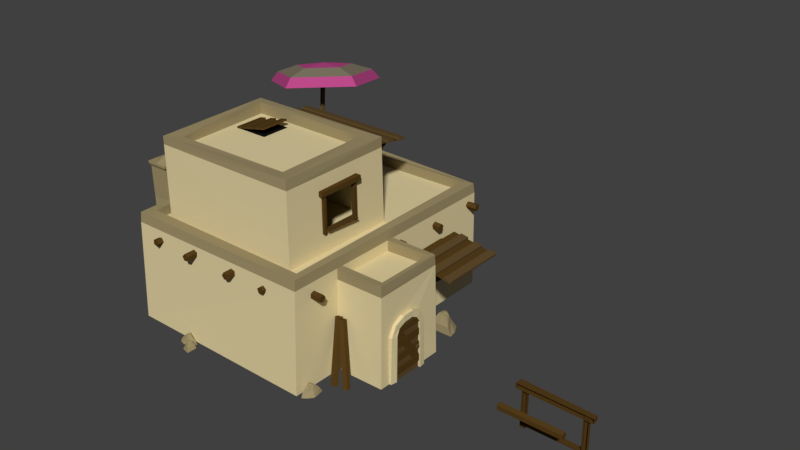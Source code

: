 # Source: PersianMasterB.blend  (saved by Blender 2.79.0; exported with 4.5.12 LTS)
import bpy
from mathutils import Matrix  # noqa: F401  (used for matrix-valued properties, if any)

bpy.ops.wm.read_factory_settings(use_empty=True)
scene = bpy.context.scene
scene.name = 'Scene'

# ---- collections
col_collection_1 = bpy.data.collections.new('Collection 1'); scene.collection.children.link(col_collection_1)

# ---- materials (node trees are filled in below, after node groups)
mat_wood = bpy.data.materials.new('Wood')
mat_wood.alpha_threshold = 0.0
mat_wood.use_transparent_shadow = False
mat_wood.diffuse_color = (0.09075, 0.04836, 0.01122, 1.0)
mat_wood.roughness = 0.5
mat_wood.specular_intensity = 0.02991
mat_woodlight = bpy.data.materials.new('WoodLight')
mat_woodlight.alpha_threshold = 0.0
mat_woodlight.use_transparent_shadow = False
mat_woodlight.diffuse_color = (0.1193, 0.07282, 0.02729, 1.0)
mat_woodlight.roughness = 0.5
mat_woodlight.specular_intensity = 0.0
mat_umbrellared = bpy.data.materials.new('UmbrellaRed')
mat_umbrellared.alpha_threshold = 0.0
mat_umbrellared.use_transparent_shadow = False
mat_umbrellared.diffuse_color = (0.5071, 0.06895, 0.2535, 1.0)
mat_umbrellared.roughness = 0.5
mat_umbrellared.specular_intensity = 0.1265
mat_umbrellablue = bpy.data.materials.new('UmbrellaBlue')
mat_umbrellablue.alpha_threshold = 0.0
mat_umbrellablue.use_transparent_shadow = False
mat_umbrellablue.diffuse_color = (0.233, 0.1991, 0.1412, 1.0)
mat_umbrellablue.roughness = 0.5
mat_umbrellablue.specular_intensity = 0.0241
mat_black = bpy.data.materials.new('Black')
mat_black.alpha_threshold = 0.0
mat_black.use_transparent_shadow = False
mat_black.diffuse_color = (0.007193, 0.007193, 0.007193, 1.0)
mat_black.roughness = 0.5
mat_black.specular_intensity = 0.0
mat_sandstone = bpy.data.materials.new('SandStone')
mat_sandstone.alpha_threshold = 0.0
mat_sandstone.use_transparent_shadow = False
mat_sandstone.diffuse_color = (0.7613, 0.6452, 0.362, 1.0)
mat_sandstone.roughness = 0.5
mat_sandstone.specular_intensity = 0.05556
mat_floor = bpy.data.materials.new('Floor')
mat_floor.alpha_threshold = 0.0
mat_floor.use_transparent_shadow = False
mat_floor.diffuse_color = (0.1523, 0.04029, 0.01595, 1.0)
mat_floor.roughness = 0.5
mat_floor.specular_intensity = 0.03012
mat_sandstonedark = bpy.data.materials.new('SandStoneDark')
mat_sandstonedark.alpha_threshold = 0.0
mat_sandstonedark.use_transparent_shadow = False
mat_sandstonedark.diffuse_color = (0.3424, 0.2773, 0.1439, 1.0)
mat_sandstonedark.roughness = 0.5
mat_sandstonedark.specular_intensity = 0.05556

# ---- material node trees

# ---- world
world_world = bpy.data.worlds.new('World'); scene.world = world_world
world_world.color = (0.05088, 0.05088, 0.05088)
world_world.use_sun_shadow = False
world_world.sun_shadow_jitter_overblur = 0.0
world_world.cycles.sampling_method = 'MANUAL'

# ---- meshes
me_circle_004 = bpy.data.meshes.new('Circle.004')
me_circle_004.from_pydata([(-23.89, -6.251, -1.811e-05), (-24.85, -6.942, -1.811e-05), (-24.48, -8.06, -1.811e-05), (-23.31, -8.06, -1.811e-05), (-22.94, -6.942, -1.811e-05), (-23.89, -6.251, -38.89), (-24.85, -6.942, -38.89), (-24.48, -8.06, -38.89), (-23.31, -8.06, -38.89), (-22.94, -6.942, -38.89), (-50.05, -14.19, 0.0), (-51.0, -14.88, 1.701e-07), (-50.64, -16.0, 1.051e-07), (-49.46, -16.0, -1.051e-07), (-49.1, -14.88, -1.701e-07), (-50.05, -14.19, -38.89), (-51.0, -14.88, -38.89), (-50.64, -16.0, -38.89), (-49.46, -16.0, -38.89), (-49.1, -14.88, -38.89), (-55.36, -6.993, -21.66), (-50.59, -22.69, 16.31), (-24.28, 2.436, -21.66), (-19.52, -13.26, 16.31), (-54.56, -9.61, -15.33), (-53.77, -12.23, -9.002), (-52.97, -14.84, -2.673), (-52.18, -17.46, 3.655), (-51.39, -20.08, 9.984), (-20.31, -10.65, 9.984), (-21.11, -8.03, 3.655), (-21.9, -5.414, -2.673), (-22.7, -2.797, -9.002), (-23.49, -0.1803, -15.33), (-51.6, -19.39, 11.68), (-50.8, -22.0, 18.01), (-19.73, -12.57, 18.01), (-54.77, -8.919, -13.63), (-53.98, -11.54, -7.306), (-53.18, -14.15, -0.9775), (-52.39, -16.77, 5.351), (-20.52, -9.956, 11.68), (-21.32, -7.339, 5.351), (-22.11, -4.723, -0.9775), (-22.9, -2.106, -7.306), (-23.7, 0.5107, -13.63)], [], [(2, 1, 6, 7), (0, 4, 9, 5), (3, 2, 7, 8), (1, 0, 5, 6), (4, 3, 8, 9), (1, 2, 3, 4, 0), (6, 5, 9, 8, 7), (12, 11, 16, 17), (10, 14, 19, 15), (13, 12, 17, 18), (11, 10, 15, 16), (14, 13, 18, 19), (11, 12, 13, 14, 10), (16, 15, 19, 18, 17), (33, 24, 37, 45), (20, 24, 33, 22), (26, 27, 40, 39), (25, 26, 31, 32), (27, 30, 42, 40), (27, 28, 29, 30), (34, 35, 36, 41), (37, 38, 44, 45), (39, 40, 42, 43), (30, 31, 43, 42), (29, 28, 34, 41), (28, 21, 35, 34), (25, 32, 44, 38), (24, 25, 38, 37), (21, 23, 36, 35), (23, 29, 41, 36), (31, 26, 39, 43), (32, 33, 45, 44)])
me_circle_004.polygons.foreach_set('material_index', [0, 0, 0, 0, 0, 0, 0, 0, 0, 0, 0, 0, 0, 0, 1, 0, 1, 0, 1, 0, 1, 1, 1, 1, 1, 1, 1, 1, 1, 1, 1, 1])
me_circle_004.materials.append(mat_wood)
me_circle_004.materials.append(mat_woodlight)
me_circle_004.use_remesh_preserve_volume = False
me_circle_004.use_remesh_preserve_attributes = False
me_circle_004.use_mirror_vertex_groups = False
me_circle_004.update()
me_circle_003 = bpy.data.meshes.new('Circle.003')
me_circle_003.from_pydata([(0.0, 1.0, 0.0), (-0.9511, 0.309, 0.0), (-0.5878, -0.809, 0.0), (0.5878, -0.809, 0.0), (0.9511, 0.309, 0.0), (0.0, 1.0, -38.89), (-0.9511, 0.309, -38.89), (-0.5878, -0.809, -38.89), (0.5878, -0.809, -38.89), (0.9511, 0.309, -38.89)], [], [(2, 1, 6, 7), (0, 4, 9, 5), (3, 2, 7, 8), (1, 0, 5, 6), (4, 3, 8, 9), (1, 2, 3, 4, 0), (6, 5, 9, 8, 7)])
me_circle_003.materials.append(mat_wood)
me_circle_003.use_remesh_preserve_volume = False
me_circle_003.use_remesh_preserve_attributes = False
me_circle_003.use_mirror_vertex_groups = False
me_circle_003.update()
me_circle_002 = bpy.data.meshes.new('Circle.002')
me_circle_002.from_pydata([(0.0, 1.0, 0.0), (-0.9511, 0.309, 0.0), (-0.5878, -0.809, 0.0), (0.5878, -0.809, 0.0), (0.9511, 0.309, 0.0), (0.0, 1.0, -38.89), (-0.9511, 0.309, -38.89), (-0.5878, -0.809, -38.89), (0.5878, -0.809, -38.89), (0.9511, 0.309, -38.89)], [], [(2, 1, 6, 7), (0, 4, 9, 5), (3, 2, 7, 8), (1, 0, 5, 6), (4, 3, 8, 9), (1, 2, 3, 4, 0), (6, 5, 9, 8, 7)])
me_circle_002.materials.append(mat_wood)
me_circle_002.use_remesh_preserve_volume = False
me_circle_002.use_remesh_preserve_attributes = False
me_circle_002.use_mirror_vertex_groups = False
me_circle_002.update()
me_circle_001 = bpy.data.meshes.new('Circle.001')
me_circle_001.from_pydata([(0.0, 1.0, 0.0), (-0.9511, 0.309, 0.0), (-0.5878, -0.809, 0.0), (0.5878, -0.809, 0.0), (0.9511, 0.309, 0.0), (0.0, 1.0, -38.89), (-0.9511, 0.309, -38.89), (-0.5878, -0.809, -38.89), (0.5878, -0.809, -38.89), (0.9511, 0.309, -38.89)], [], [(2, 1, 6, 7), (0, 4, 9, 5), (3, 2, 7, 8), (1, 0, 5, 6), (4, 3, 8, 9), (1, 2, 3, 4, 0), (6, 5, 9, 8, 7)])
me_circle_001.materials.append(mat_wood)
me_circle_001.use_remesh_preserve_volume = False
me_circle_001.use_remesh_preserve_attributes = False
me_circle_001.use_mirror_vertex_groups = False
me_circle_001.update()
me_circle_000 = bpy.data.meshes.new('Circle.000')
me_circle_000.from_pydata([(0.0, 1.0, 0.0), (-0.9511, 0.309, 0.0), (-0.5878, -0.809, 0.0), (0.5878, -0.809, 0.0), (0.9511, 0.309, 0.0), (0.0, 1.0, -38.89), (-0.9511, 0.309, -38.89), (-0.5878, -0.809, -38.89), (0.5878, -0.809, -38.89), (0.9511, 0.309, -38.89)], [], [(2, 1, 6, 7), (0, 4, 9, 5), (3, 2, 7, 8), (1, 0, 5, 6), (4, 3, 8, 9), (1, 2, 3, 4, 0), (6, 5, 9, 8, 7)])
me_circle_000.materials.append(mat_wood)
me_circle_000.use_remesh_preserve_volume = False
me_circle_000.use_remesh_preserve_attributes = False
me_circle_000.use_mirror_vertex_groups = False
me_circle_000.update()
me_circle_024 = bpy.data.meshes.new('Circle.024')
me_circle_024.from_pydata([(0.0, 1.0, 0.0), (-0.9511, 0.309, 0.0), (-0.5878, -0.809, 0.0), (0.5878, -0.809, 0.0), (0.9511, 0.309, 0.0), (0.0, 1.0, -38.89), (-0.9511, 0.309, -38.89), (-0.5878, -0.809, -38.89), (0.5878, -0.809, -38.89), (0.9511, 0.309, -38.89), (-50.05, -14.19, 0.0), (-51.0, -14.88, 1.701e-07), (-50.64, -16.0, 1.051e-07), (-49.46, -16.0, -1.051e-07), (-49.1, -14.88, -1.701e-07), (-50.05, -14.19, -38.89), (-51.0, -14.88, -38.89), (-50.64, -16.0, -38.89), (-49.46, -16.0, -38.89), (-49.1, -14.88, -38.89), (-55.36, -6.993, -21.66), (-50.59, -22.69, 16.31), (-0.3891, 9.687, -21.66), (4.375, -6.012, 16.31), (-54.56, -9.61, -15.33), (-53.77, -12.23, -9.002), (-52.97, -14.84, -2.673), (-52.18, -17.46, 3.655), (-51.39, -20.08, 9.984), (3.581, -3.396, 9.984), (2.787, -0.7791, 3.655), (1.993, 1.837, -2.673), (1.199, 4.454, -9.002), (0.4049, 7.071, -15.33), (-51.6, -19.39, 11.68), (-50.8, -22.0, 18.01), (4.166, -5.321, 18.01), (-54.77, -8.919, -13.63), (-53.98, -11.54, -7.306), (-53.18, -14.15, -0.9775), (-52.39, -16.77, 5.351), (3.371, -2.705, 11.68), (2.577, -0.08811, 5.351), (1.783, 2.528, -0.9775), (0.9893, 5.145, -7.306), (0.1953, 7.762, -13.63)], [], [(2, 1, 6, 7), (0, 4, 9, 5), (3, 2, 7, 8), (1, 0, 5, 6), (4, 3, 8, 9), (1, 2, 3, 4, 0), (6, 5, 9, 8, 7), (12, 11, 16, 17), (10, 14, 19, 15), (13, 12, 17, 18), (11, 10, 15, 16), (14, 13, 18, 19), (11, 12, 13, 14, 10), (16, 15, 19, 18, 17), (33, 24, 37, 45), (20, 24, 33, 22), (26, 27, 40, 39), (25, 26, 31, 32), (27, 30, 42, 40), (27, 28, 29, 30), (34, 35, 36, 41), (37, 38, 44, 45), (39, 40, 42, 43), (30, 31, 43, 42), (29, 28, 34, 41), (28, 21, 35, 34), (25, 32, 44, 38), (24, 25, 38, 37), (21, 23, 36, 35), (23, 29, 41, 36), (31, 26, 39, 43), (32, 33, 45, 44)])
me_circle_024.polygons.foreach_set('material_index', [0, 0, 0, 0, 0, 0, 0, 0, 0, 0, 0, 0, 0, 0, 1, 0, 1, 0, 1, 0, 1, 1, 1, 1, 1, 1, 1, 1, 1, 1, 1, 1])
me_circle_024.materials.append(mat_wood)
me_circle_024.materials.append(mat_woodlight)
me_circle_024.use_remesh_preserve_volume = False
me_circle_024.use_remesh_preserve_attributes = False
me_circle_024.use_mirror_vertex_groups = False
me_circle_024.update()
me_sphere_001 = bpy.data.meshes.new('Sphere.001')
me_sphere_001.from_pydata([(0.3258, -0.07972, 0.9053), (0.2956, 0.21, 0.7724), (0.2702, 0.3297, 0.4504), (0.3525, -0.4619, 0.8134), (0.6994, -0.3111, 0.6037), (0.9428, -0.1907, 0.25), (1.017, -0.133, -0.1528), (0.5863, -0.744, 0.4536), (0.7469, -0.9406, -0.009995), (0.7913, -0.9989, -0.4531), (0.1428, -0.7802, 0.6624), (-0.02131, -1.003, 0.3517), (-0.09582, -1.071, -0.03538), (-0.01824, -0.3697, 0.9416), (-0.3002, -0.2922, 0.8353), (-0.4179, -0.2502, 0.523), (0.2373, -0.3028, -2.988), (0.3288, -0.4745, 0.7729), (0.2356, -0.2587, -2.971), (0.327, -0.4304, 0.79), (0.2812, -0.3008, -2.994), (0.3726, -0.4725, 0.7672), (0.2794, -0.2567, -2.977), (0.3709, -0.4284, 0.7843)], [], [(2, 1, 5, 6), (0, 3, 4), (1, 0, 4, 5), (6, 5, 8, 9), (4, 3, 7), (5, 4, 7, 8), (9, 8, 11, 12), (7, 3, 10), (8, 7, 10, 11), (10, 3, 13), (11, 10, 13, 14), (12, 11, 14, 15), (14, 13, 0, 1), (15, 14, 1, 2), (13, 3, 0), (16, 17, 19, 18), (18, 19, 23, 22), (22, 23, 21, 20), (20, 21, 17, 16)])
me_sphere_001.polygons.foreach_set('material_index', [0, 0, 1, 0, 0, 1, 0, 0, 1, 0, 1, 0, 1, 0, 0, 2, 2, 2, 2])
me_sphere_001.materials.append(mat_umbrellared)
me_sphere_001.materials.append(mat_umbrellablue)
me_sphere_001.materials.append(mat_woodlight)
me_sphere_001.use_remesh_preserve_volume = False
me_sphere_001.use_remesh_preserve_attributes = False
me_sphere_001.use_mirror_vertex_groups = False
me_sphere_001.update()
me_plane_020 = bpy.data.meshes.new('Plane.020')
me_plane_020.from_pydata([(-1.0, -1.0, 0.0), (1.0, -1.0, 0.0), (-1.0, 1.0, 0.0), (1.0, 1.0, 0.0), (-0.6, -1.0, 0.0), (-0.2, -1.0, 0.0), (0.2, -1.0, 0.0), (0.6, -1.0, 0.0), (0.6, 1.0, 0.0), (0.2, 1.0, 0.0), (-0.2, 1.0, 0.0), (-0.6, 1.0, 0.0), (-1.0, 1.0, 0.1024), (-1.0, -1.0, 0.1024), (0.6, -1.0, 0.1024), (1.0, -1.0, 0.1024), (1.0, 1.0, 0.1024), (-0.6, 1.0, 0.1024), (-0.6, -1.0, 0.1024), (-0.2, -1.0, 0.1024), (0.2, -1.0, 0.1024), (0.6, 1.0, 0.1024), (0.2, 1.0, 0.1024), (-0.2, 1.0, 0.1024), (-0.9541, -0.969, 0.005296), (0.9023, -0.969, -0.3846), (-0.9541, 1.049, 0.005296), (0.9023, 1.049, -0.3846)], [], [(11, 2, 12, 17), (10, 5, 19, 23), (4, 5, 10, 11), (5, 6, 20, 19), (6, 7, 8, 9), (14, 15, 16, 21), (13, 18, 17, 12), (19, 20, 22, 23), (9, 10, 23, 22), (2, 0, 13, 12), (6, 9, 22, 20), (0, 4, 18, 13), (7, 1, 15, 14), (3, 8, 21, 16), (8, 7, 14, 21), (4, 11, 17, 18), (1, 3, 16, 15), (24, 25, 27, 26)])
me_plane_020.polygons.foreach_set('material_index', [0, 0, 1, 0, 1, 0, 0, 0, 0, 0, 0, 0, 0, 0, 0, 0, 0, 2])
me_plane_020.materials.append(mat_wood)
me_plane_020.materials.append(mat_woodlight)
me_plane_020.materials.append(mat_black)
me_plane_020.use_remesh_preserve_volume = False
me_plane_020.use_remesh_preserve_attributes = False
me_plane_020.use_mirror_vertex_groups = False
me_plane_020.update()
me_cube_003 = bpy.data.meshes.new('Cube.003')
me_cube_003.from_pydata([(0.0, -0.1238, 0.0), (0.0, -0.1759, 0.0), (0.0, -0.09515, 1.066), (0.0, -0.05333, 1.265), (0.0, -0.04154, 1.138), (0.0, -0.1307, 1.161), (0.0, -0.1759, 0.95), (0.0, -0.1238, 0.95), (0.0, 0.1759, 0.0), (0.0, 0.1238, 0.0), (0.0, 0.09515, 1.066), (0.0, 0.05333, 1.265), (0.0, 0.04154, 1.138), (0.0, 0.1307, 1.161), (0.0, 0.1759, 0.95), (0.0, 0.1238, 0.95), (0.03282, -0.1238, 0.0), (0.02135, -0.1759, 0.0), (0.03282, -0.09515, 1.066), (0.03877, -0.05333, 1.265), (0.03877, -0.04154, 1.138), (0.03282, -0.1307, 1.161), (0.03282, -0.1759, 0.95), (0.03965, -0.1238, 0.95), (0.03282, 0.1759, 0.0), (0.0424, 0.1238, 0.0), (0.03325, 0.09515, 1.066), (0.03282, 0.05333, 1.265), (0.03282, 0.04154, 1.138), (0.03325, 0.1307, 1.161), (0.02642, 0.1759, 0.95), (0.03282, 0.1238, 0.95)], [], [(5, 3, 4, 2), (13, 10, 12, 11), (6, 7, 0, 1), (6, 5, 2, 7), (14, 8, 9, 15), (14, 15, 10, 13), (3, 11, 12, 4), (21, 18, 20, 19), (29, 27, 28, 26), (22, 17, 16, 23), (22, 23, 18, 21), (30, 31, 25, 24), (30, 29, 26, 31), (19, 20, 28, 27), (12, 10, 26, 28), (6, 1, 17, 22), (13, 11, 27, 29), (2, 4, 20, 18), (7, 2, 18, 23), (9, 8, 24, 25), (8, 14, 30, 24), (10, 15, 31, 26), (3, 5, 21, 19), (14, 13, 29, 30), (5, 6, 22, 21), (1, 0, 16, 17), (4, 12, 28, 20), (15, 9, 25, 31), (11, 3, 19, 27), (0, 7, 23, 16)])
me_cube_003.materials.append(mat_sandstone)
me_cube_003.materials.append(mat_floor)
me_cube_003.materials.append(mat_sandstonedark)
me_cube_003.use_remesh_preserve_volume = False
me_cube_003.use_remesh_preserve_attributes = False
me_cube_003.use_mirror_vertex_groups = False
me_cube_003.update()
me_plane_018 = bpy.data.meshes.new('Plane.018')
me_plane_018.from_pydata([(-1.9, -1.192e-07, -1.192e-07), (-1.788e-07, -1.192e-07, -1.192e-07), (-1.9, 2.0, -1.192e-07), (-1.788e-07, 2.0, -1.192e-07), (-2.132, 0.2468, -1.788e-07), (-2.132, 1.753, -1.788e-07), (-2.292, 0.6325, -2.384e-07), (-2.292, 1.368, -2.384e-07), (-0.9299, 1.86, -7.153e-06), (-1.01, 1.77, -7.212e-06), (-0.9796, 1.626, -7.212e-06), (-0.8803, 1.626, -7.153e-06), (-0.8496, 1.77, -7.153e-06), (-1.629, -1.192e-07, -1.192e-07), (-1.357, -1.192e-07, -1.192e-07), (-1.086, -1.192e-07, -1.192e-07), (-0.8143, -1.192e-07, -1.192e-07), (-0.5429, -1.192e-07, -1.192e-07), (-0.2714, -1.192e-07, -1.192e-07), (-0.2714, 2.0, -1.192e-07), (-0.5429, 2.0, -1.192e-07), (-0.8143, 2.0, -1.192e-07), (-1.086, 2.0, -1.192e-07), (-1.357, 2.0, -1.192e-07), (-1.629, 2.0, -1.192e-07), (-0.5429, -1.192e-07, 0.04762), (-0.2714, -1.192e-07, 0.04762), (-0.2714, 2.0, 0.04762), (-0.5429, 2.0, 0.04762), (-1.086, -1.192e-07, 0.04251), (-0.8143, -1.192e-07, 0.04251), (-0.8143, 2.0, 0.04251), (-1.086, 2.0, 0.04251), (-1.629, -1.192e-07, 0.0382), (-1.357, -1.192e-07, 0.0382), (-1.357, 2.0, 0.0382), (-1.629, 2.0, 0.0382), (-1.9, 2.0, 0.0382), (-1.9, -1.192e-07, 0.0382), (-2.132, 1.753, 0.0382), (-2.132, 0.2468, 0.0382), (-1.914, 0.02456, -7.51e-06), (-0.3326, 1.631, -7.093e-06), (-2.076, 0.4, -7.57e-06), (-0.4946, 2.006, -7.153e-06), (-2.076, 0.4, 0.02846), (-1.914, 0.02456, 0.02846), (-0.3326, 1.631, 0.02846), (-0.4946, 2.006, 0.02846), (-0.9299, 1.86, 0.09994), (-1.01, 1.77, 0.09994), (-0.9796, 1.626, 0.09994), (-0.8803, 1.626, 0.09994), (-0.8496, 1.77, 0.09994)], [], [(18, 1, 3, 19), (2, 5, 39, 37), (4, 5, 7, 6), (0, 13, 24, 2), (14, 23, 35, 34), (14, 15, 22, 23), (16, 21, 31, 30), (16, 17, 20, 21), (18, 19, 27, 26), (25, 26, 27, 28), (19, 20, 28, 27), (17, 18, 26, 25), (20, 17, 25, 28), (29, 30, 31, 32), (21, 22, 32, 31), (15, 16, 30, 29), (22, 15, 29, 32), (33, 34, 35, 36), (23, 24, 36, 35), (13, 14, 34, 33), (24, 13, 33, 36), (38, 37, 39, 40), (5, 4, 40, 39), (0, 2, 37, 38), (4, 0, 38, 40), (46, 47, 48, 45), (42, 44, 48, 47), (43, 41, 46, 45), (44, 43, 45, 48), (41, 42, 47, 46), (10, 11, 52, 51), (8, 9, 50, 49), (11, 12, 53, 52), (9, 10, 51, 50), (12, 8, 49, 53), (50, 51, 52, 53, 49)])
me_plane_018.polygons.foreach_set('material_index', [1, 0, 1, 1, 0, 1, 0, 1, 0, 0, 0, 0, 0, 0, 0, 0, 0, 0, 0, 0, 0, 0, 0, 0, 0, 0, 0, 0, 0, 0, 1, 1, 1, 1, 1, 1])
me_plane_018.materials.append(mat_wood)
me_plane_018.materials.append(mat_woodlight)
me_plane_018.use_remesh_preserve_volume = False
me_plane_018.use_remesh_preserve_attributes = False
me_plane_018.use_mirror_vertex_groups = False
me_plane_018.update()
me_cube_002 = bpy.data.meshes.new('Cube.002')
me_cube_002.from_pydata([(-1.013, -1.0, -1.0), (-1.0, -1.0, 1.0), (-1.0, 1.0, -1.0), (-1.0, 1.0, 1.0), (1.03, -1.009, -1.0), (1.0, -1.0, 1.0), (1.017, 1.006, -1.0), (1.0, 1.0, 1.0), (-0.8, -0.8, 1.0), (-0.824, 0.801, 1.0), (0.8129, 0.8378, 1.0), (0.8, -0.8, 1.0), (-0.9864, -0.9885, 1.267), (-1.0, 1.0, 1.213), (0.9913, 0.986, 1.267), (1.0, -1.0, 1.267), (-0.8, -0.8, 1.234), (-0.824, 0.801, 1.213), (0.8129, 0.8533, 1.299), (0.8, -0.8, 1.267), (-0.286, -1.002, -0.3825), (-0.2821, -1.002, 0.5603), (0.3218, -1.002, 0.5603), (0.3308, -1.004, -0.3825), (1.006, 0.5153, 0.5662), (1.014, 0.518, -0.9686), (1.02, 0.08844, -0.9686), (1.006, 0.09289, 0.5662), (0.4155, -0.9772, 0.6543), (-0.3737, -0.9772, 0.6344), (0.4168, -0.9772, 0.5237), (-0.3724, -0.9772, 0.5038), (0.4167, -1.078, 0.5237), (0.4154, -1.078, 0.6543), (-0.3735, -1.053, 0.6344), (-0.3722, -1.053, 0.5038), (-0.3208, -0.9925, 0.5444), (-0.3182, -0.9925, -0.4755), (-0.2684, -0.9925, 0.5404), (-0.2657, -0.9925, -0.4795), (-0.2684, -1.037, 0.5404), (-0.3208, -1.037, 0.5444), (-0.3182, -1.037, -0.4755), (-0.2657, -1.037, -0.4795), (0.3076, -1.003, 0.5343), (0.3165, -1.003, -0.4856), (0.36, -1.003, 0.5323), (0.3689, -1.003, -0.4876), (0.36, -1.048, 0.5323), (0.3076, -1.048, 0.5343), (0.3165, -1.048, -0.4856), (0.3689, -1.048, -0.4876), (0.326, -0.9933, -0.3701), (-0.2766, -0.9933, -0.3681), (0.3267, -0.9933, -0.3977), (-0.2758, -0.9933, -0.3957), (0.3266, -1.094, -0.3977), (0.3259, -1.094, -0.3701), (-0.2764, -1.069, -0.3681), (-0.2757, -1.07, -0.3957), (-0.9122, -0.9774, 0.9275), (-0.9122, -0.9774, -0.9591), (-0.9122, 0.9475, 0.9275), (-0.9122, 0.9475, -0.9591), (0.9741, 0.9475, 0.9275), (0.9741, 0.9475, -0.9591)], [], [(0, 1, 3, 2), (2, 3, 7, 6), (5, 4, 26, 27), (1, 0, 20, 21), (2, 6, 4, 0), (5, 7, 14, 15), (10, 9, 8, 11), (8, 9, 17, 16), (10, 11, 19, 18), (7, 3, 13, 14), (14, 13, 17, 18), (15, 14, 18, 19), (13, 12, 16, 17), (12, 15, 19, 16), (11, 8, 16, 19), (9, 10, 18, 17), (3, 1, 12, 13), (1, 5, 15, 12), (0, 4, 23, 20), (5, 1, 21, 22), (4, 5, 22, 23), (4, 6, 25, 26), (7, 5, 27, 24), (6, 7, 24, 25), (33, 34, 35, 32), (29, 31, 35, 34), (30, 28, 33, 32), (31, 30, 32, 35), (28, 29, 34, 33), (41, 42, 43, 40), (37, 39, 43, 42), (38, 36, 41, 40), (39, 38, 40, 43), (36, 37, 42, 41), (49, 50, 51, 48), (45, 47, 51, 50), (46, 44, 49, 48), (47, 46, 48, 51), (44, 45, 50, 49), (57, 58, 59, 56), (53, 55, 59, 58), (54, 52, 57, 56), (55, 54, 56, 59), (52, 53, 58, 57), (60, 61, 63, 62), (62, 63, 65, 64)])
me_cube_002.polygons.foreach_set('material_index', [0, 0, 0, 0, 0, 1, 0, 1, 1, 1, 1, 1, 1, 1, 1, 1, 1, 1, 0, 0, 0, 0, 0, 0, 2, 2, 2, 2, 2, 2, 2, 2, 2, 2, 2, 2, 2, 2, 2, 2, 2, 2, 2, 2, 0, 0])
me_cube_002.materials.append(mat_sandstone)
me_cube_002.materials.append(mat_sandstonedark)
me_cube_002.materials.append(mat_wood)
me_cube_002.use_remesh_preserve_volume = False
me_cube_002.use_remesh_preserve_attributes = False
me_cube_002.use_mirror_vertex_groups = False
me_cube_002.update()
me_plane_012 = bpy.data.meshes.new('Plane.012')
me_plane_012.from_pydata([(-1.0, -1.0, 0.0), (1.196, -1.0, 0.0), (-1.0, 0.9108, 0.0), (0.6163, 0.5003, 0.0), (-1.0, 0.0, 0.0), (0.0, -1.0, 0.0), (1.018, -0.2142, 0.0), (-0.09816, 0.7144, 0.0), (0.0, 0.0, 0.0), (-0.7476, -0.9499, 0.6736), (0.8774, -0.9499, 0.6736), (-0.7476, 0.6424, 0.6736), (0.3245, 0.2218, 0.6736), (-0.7476, -0.03146, 0.6736), (-0.007737, -0.9499, 0.6736), (0.5512, -0.1899, 0.6736), (-0.08036, 0.4283, 0.6736), (-0.3546, -0.5938, 1.449), (0.3807, -0.5938, 1.317), (-0.3546, 0.2244, 1.317), (0.1865, -0.09156, 1.317), (-0.3546, -0.08047, 1.421), (-0.01979, -0.5938, 1.421), (0.321, -0.1522, 1.317), (-0.05265, 0.1587, 1.317), (-0.01979, -0.08047, 1.468), (13.75, -35.93, -0.1049), (15.59, -37.09, -0.1049), (14.76, -34.32, -0.1049), (15.9, -35.52, -0.1049), (14.28, -35.09, -0.1049), (14.59, -36.46, -0.1049), (15.86, -36.34, -0.1049), (15.41, -34.97, -0.1049), (15.12, -35.62, -0.1049), (13.99, -36.02, 0.5635), (15.35, -36.88, 0.5635), (14.83, -34.68, 0.5635), (15.51, -35.6, 0.5635), (14.47, -35.25, 0.5635), (14.61, -36.41, 0.5635), (15.48, -36.07, 0.5635), (15.28, -35.22, 0.5635), (14.51, -35.93, 1.333), (15.12, -36.32, 1.202), (14.94, -35.24, 1.202), (15.23, -35.79, 1.202), (14.78, -35.5, 1.306), (14.79, -36.11, 1.306), (15.31, -35.92, 1.202), (15.16, -35.46, 1.202), (15.06, -35.67, 1.352), (1.581, -3.006, -0.1049), (2.871, -0.9426, -0.1049), (-0.2144, -1.883, -0.1049), (1.121, -0.606, -0.1049), (0.6412, -2.418, -0.1049), (2.168, -2.066, -0.1049), (2.028, -0.6485, -0.1049), (0.4999, -1.151, -0.1049), (1.229, -1.479, -0.1049), (1.682, -2.739, 0.6415), (2.637, -1.213, 0.6415), (0.186, -1.804, 0.6415), (1.211, -1.044, 0.6415), (0.8191, -2.2, 0.6415), (2.117, -2.044, 0.6415), (1.731, -1.073, 0.6415), (0.7792, -1.303, 0.6415), (1.578, -2.161, 1.501), (2.01, -1.47, 1.355), (0.8096, -1.68, 1.355), (1.424, -1.357, 1.355), (1.096, -1.859, 1.47), (1.775, -1.846, 1.47), (1.56, -1.267, 1.355), (1.049, -1.435, 1.355), (1.293, -1.545, 1.522), (14.37, -19.65, -0.1049), (14.12, -21.51, -0.1049), (15.99, -19.86, -0.1049), (15.46, -21.19, -0.1049), (15.22, -19.76, -0.1049), (14.26, -20.5, -0.1049), (14.81, -21.45, -0.1049), (15.72, -20.6, -0.1049), (15.1, -20.61, -0.1049), (14.38, -19.87, 0.4711), (14.2, -21.25, 0.4711), (15.73, -20.05, 0.4711), (15.26, -20.91, 0.4711), (15.16, -19.97, 0.4711), (14.3, -20.5, 0.4711), (14.88, -21.05, 0.4711), (15.48, -20.59, 0.4711), (14.64, -20.24, 1.134), (14.56, -20.86, 1.021), (15.33, -20.33, 1.021), (15.01, -20.76, 1.021), (15.08, -20.3, 1.111), (14.6, -20.53, 1.111), (14.94, -20.86, 1.021), (15.25, -20.58, 1.021), (15.04, -20.58, 1.15), (14.25, -15.98, -0.1049), (13.97, -18.14, -0.1049), (16.13, -16.23, -0.1049), (15.52, -17.76, -0.1049), (15.24, -16.11, -0.1049), (14.12, -16.96, -0.1049), (14.77, -18.07, -0.1049), (15.82, -17.09, -0.1049), (15.11, -17.09, -0.1049), (14.27, -16.24, 0.5635), (14.06, -17.83, 0.5635), (15.84, -16.44, 0.5635), (15.28, -17.44, 0.5635), (15.17, -16.35, 0.5635), (14.17, -16.96, 0.5635), (14.85, -17.61, 0.5635), (15.54, -17.07, 0.5635), (14.57, -16.67, 1.333), (14.47, -17.39, 1.202), (15.37, -16.77, 1.202), (14.99, -17.27, 1.202), (15.07, -16.73, 1.306), (14.53, -17.0, 1.306), (14.92, -17.39, 1.202), (15.27, -17.06, 1.202), (15.03, -17.06, 1.352), (17.15, -17.21, 4.643e-08), (13.94, -18.34, 4.057e-08), (18.14, -20.0, 4.823e-08), (15.56, -20.24, 4.353e-08), (17.67, -18.67, 4.737e-08), (15.69, -17.72, 4.376e-08), (14.6, -19.4, 4.179e-08), (16.72, -20.18, 4.564e-08), (16.2, -19.19, 4.47e-08), (16.81, -17.41, 1.046), (14.43, -18.25, 1.046), (17.63, -19.74, 1.046), (15.84, -19.68, 1.046), (17.28, -18.75, 1.046), (15.72, -17.79, 1.046), (15.3, -19.2, 1.046), (16.54, -19.77, 1.046), (16.42, -18.14, 2.25), (15.34, -18.52, 2.044), (16.84, -19.33, 2.044), (15.88, -19.15, 2.044), (16.68, -18.89, 2.206), (15.93, -18.31, 2.206), (15.66, -19.13, 2.044), (16.36, -19.39, 2.044), (16.19, -19.06, 2.278), (-23.67, -4.769, -0.00925), (-24.79, -2.146, -0.00925), (-25.95, -5.741, -0.00925), (-26.29, -3.601, -0.00925), (-24.87, -5.278, -0.00925), (-24.18, -3.575, -0.00925), (-25.64, -2.759, -0.00925), (-26.18, -4.564, -0.00925), (-25.37, -4.083, -0.00925), (-23.86, -4.493, 0.8652), (-24.69, -2.552, 0.8652), (-25.76, -5.303, 0.8652), (-25.8, -3.808, 0.8652), (-24.96, -4.96, 0.8652), (-24.24, -3.609, 0.8652), (-25.43, -3.328, 0.8652), (-25.85, -4.397, 0.8652), (-24.49, -4.205, 1.872), (-24.86, -3.327, 1.7), (-25.46, -4.621, 1.7), (-25.36, -3.814, 1.7), (-25.1, -4.466, 1.836), (-24.66, -3.805, 1.836), (-25.36, -3.622, 1.7), (-25.54, -4.227, 1.7), (-25.27, -4.066, 1.896), (12.12, -49.36, -0.1049), (11.84, -51.52, -0.1049), (14.0, -49.61, -0.1049), (13.39, -51.14, -0.1049), (13.1, -49.49, -0.1049), (11.99, -50.34, -0.1049), (12.63, -51.45, -0.1049), (13.69, -50.47, -0.1049), (12.97, -50.47, -0.1049), (12.14, -49.62, 0.5635), (11.93, -51.21, 0.5635), (13.7, -49.82, 0.5635), (13.15, -50.82, 0.5635), (13.04, -49.73, 0.5635), (12.04, -50.34, 0.5635), (12.72, -50.99, 0.5635), (13.41, -50.45, 0.5635), (12.44, -50.05, 1.333), (12.34, -50.77, 1.202), (13.24, -50.15, 1.202), (12.86, -50.65, 1.202), (12.94, -50.11, 1.306), (12.39, -50.38, 1.306), (12.78, -50.77, 1.202), (13.14, -50.44, 1.202), (12.9, -50.44, 1.352), (-18.97, -51.47, -1.5e-08), (-21.32, -53.94, -1.928e-08), (-16.82, -53.52, -1.108e-08), (-19.01, -54.9, -1.508e-08), (-17.84, -52.54, -1.295e-08), (-20.04, -52.6, -1.695e-08), (-20.24, -54.58, -1.733e-08), (-18.01, -54.32, -1.324e-08), (-18.91, -53.67, -1.49e-08), (-19.18, -51.81, 1.046), (-20.92, -53.64, 1.046), (-17.39, -53.51, 1.046), (-19.01, -54.27, 1.046), (-18.15, -52.79, 1.046), (-19.97, -52.64, 1.046), (-19.72, -54.08, 1.046), (-18.35, -54.04, 1.046), (-19.2, -52.63, 2.25), (-19.99, -53.46, 2.044), (-18.28, -53.51, 2.044), (-19.22, -53.78, 2.044), (-18.62, -53.18, 2.206), (-19.56, -53.01, 2.206), (-19.43, -53.87, 2.044), (-18.68, -53.78, 2.044), (-18.98, -53.56, 2.278), (-27.36, -31.52, -0.00925), (-32.13, -31.52, -0.00925), (-27.37, -35.67, -0.00925), (-30.88, -34.78, -0.00925), (-27.36, -33.69, -0.00925), (-29.53, -31.52, -0.00925), (-31.75, -33.23, -0.00925), (-29.32, -35.24, -0.00925), (-29.54, -33.69, -0.00925), (-27.91, -31.63, 1.454), (-31.44, -31.63, 1.454), (-27.91, -35.09, 1.454), (-30.24, -34.17, 1.454), (-27.91, -33.62, 1.454), (-29.52, -31.63, 1.454), (-30.73, -33.28, 1.454), (-29.36, -34.62, 1.454), (-28.76, -32.4, 3.138), (-30.36, -32.4, 2.851), (-28.77, -34.18, 2.851), (-29.94, -33.49, 2.851), (-28.77, -33.52, 3.078), (-29.49, -32.4, 3.078), (-30.23, -33.36, 2.851), (-29.42, -34.04, 2.851), (-29.49, -33.52, 3.179)], [], [(8, 7, 3, 6), (4, 2, 7, 8), (0, 4, 8, 5), (5, 8, 6, 1), (13, 9, 17, 21), (15, 12, 20, 23), (11, 13, 21, 19), (10, 15, 23, 18), (4, 0, 9, 13), (3, 7, 16, 12), (0, 5, 14, 9), (7, 2, 11, 16), (5, 1, 10, 14), (1, 6, 15, 10), (2, 4, 13, 11), (6, 3, 12, 15), (25, 23, 20, 24), (21, 25, 24, 19), (17, 22, 25, 21), (22, 18, 23, 25), (12, 16, 24, 20), (9, 14, 22, 17), (16, 11, 19, 24), (14, 10, 18, 22), (34, 33, 29, 32), (30, 28, 33, 34), (26, 30, 34, 31), (31, 34, 32, 27), (39, 35, 43, 47), (41, 38, 46, 49), (37, 39, 47, 45), (36, 41, 49, 44), (30, 26, 35, 39), (29, 33, 42, 38), (26, 31, 40, 35), (33, 28, 37, 42), (31, 27, 36, 40), (27, 32, 41, 36), (28, 30, 39, 37), (32, 29, 38, 41), (51, 49, 46, 50), (47, 51, 50, 45), (43, 48, 51, 47), (48, 44, 49, 51), (38, 42, 50, 46), (35, 40, 48, 43), (42, 37, 45, 50), (40, 36, 44, 48), (60, 59, 55, 58), (56, 54, 59, 60), (52, 56, 60, 57), (57, 60, 58, 53), (65, 61, 69, 73), (67, 64, 72, 75), (63, 65, 73, 71), (62, 67, 75, 70), (56, 52, 61, 65), (55, 59, 68, 64), (52, 57, 66, 61), (59, 54, 63, 68), (57, 53, 62, 66), (53, 58, 67, 62), (54, 56, 65, 63), (58, 55, 64, 67), (77, 75, 72, 76), (73, 77, 76, 71), (69, 74, 77, 73), (74, 70, 75, 77), (64, 68, 76, 72), (61, 66, 74, 69), (68, 63, 71, 76), (66, 62, 70, 74), (86, 85, 81, 84), (82, 80, 85, 86), (78, 82, 86, 83), (83, 86, 84, 79), (91, 87, 95, 99), (93, 90, 98, 101), (89, 91, 99, 97), (88, 93, 101, 96), (82, 78, 87, 91), (81, 85, 94, 90), (78, 83, 92, 87), (85, 80, 89, 94), (83, 79, 88, 92), (79, 84, 93, 88), (80, 82, 91, 89), (84, 81, 90, 93), (103, 101, 98, 102), (99, 103, 102, 97), (95, 100, 103, 99), (100, 96, 101, 103), (90, 94, 102, 98), (87, 92, 100, 95), (94, 89, 97, 102), (92, 88, 96, 100), (112, 111, 107, 110), (108, 106, 111, 112), (104, 108, 112, 109), (109, 112, 110, 105), (117, 113, 121, 125), (119, 116, 124, 127), (115, 117, 125, 123), (114, 119, 127, 122), (108, 104, 113, 117), (107, 111, 120, 116), (104, 109, 118, 113), (111, 106, 115, 120), (109, 105, 114, 118), (105, 110, 119, 114), (106, 108, 117, 115), (110, 107, 116, 119), (129, 127, 124, 128), (125, 129, 128, 123), (121, 126, 129, 125), (126, 122, 127, 129), (116, 120, 128, 124), (113, 118, 126, 121), (120, 115, 123, 128), (118, 114, 122, 126), (138, 137, 133, 136), (134, 132, 137, 138), (130, 134, 138, 135), (135, 138, 136, 131), (143, 139, 147, 151), (145, 142, 150, 153), (141, 143, 151, 149), (140, 145, 153, 148), (134, 130, 139, 143), (133, 137, 146, 142), (130, 135, 144, 139), (137, 132, 141, 146), (135, 131, 140, 144), (131, 136, 145, 140), (132, 134, 143, 141), (136, 133, 142, 145), (155, 153, 150, 154), (151, 155, 154, 149), (147, 152, 155, 151), (152, 148, 153, 155), (142, 146, 154, 150), (139, 144, 152, 147), (146, 141, 149, 154), (144, 140, 148, 152), (164, 163, 159, 162), (160, 158, 163, 164), (156, 160, 164, 161), (161, 164, 162, 157), (169, 165, 173, 177), (171, 168, 176, 179), (167, 169, 177, 175), (166, 171, 179, 174), (160, 156, 165, 169), (159, 163, 172, 168), (156, 161, 170, 165), (163, 158, 167, 172), (161, 157, 166, 170), (157, 162, 171, 166), (158, 160, 169, 167), (162, 159, 168, 171), (181, 179, 176, 180), (177, 181, 180, 175), (173, 178, 181, 177), (178, 174, 179, 181), (168, 172, 180, 176), (165, 170, 178, 173), (172, 167, 175, 180), (170, 166, 174, 178), (190, 189, 185, 188), (186, 184, 189, 190), (182, 186, 190, 187), (187, 190, 188, 183), (195, 191, 199, 203), (197, 194, 202, 205), (193, 195, 203, 201), (192, 197, 205, 200), (186, 182, 191, 195), (185, 189, 198, 194), (182, 187, 196, 191), (189, 184, 193, 198), (187, 183, 192, 196), (183, 188, 197, 192), (184, 186, 195, 193), (188, 185, 194, 197), (207, 205, 202, 206), (203, 207, 206, 201), (199, 204, 207, 203), (204, 200, 205, 207), (194, 198, 206, 202), (191, 196, 204, 199), (198, 193, 201, 206), (196, 192, 200, 204), (216, 215, 211, 214), (212, 210, 215, 216), (208, 212, 216, 213), (213, 216, 214, 209), (221, 217, 225, 229), (223, 220, 228, 231), (219, 221, 229, 227), (218, 223, 231, 226), (212, 208, 217, 221), (211, 215, 224, 220), (208, 213, 222, 217), (215, 210, 219, 224), (213, 209, 218, 222), (209, 214, 223, 218), (210, 212, 221, 219), (214, 211, 220, 223), (233, 231, 228, 232), (229, 233, 232, 227), (225, 230, 233, 229), (230, 226, 231, 233), (220, 224, 232, 228), (217, 222, 230, 225), (224, 219, 227, 232), (222, 218, 226, 230), (242, 241, 237, 240), (238, 236, 241, 242), (234, 238, 242, 239), (239, 242, 240, 235), (247, 243, 251, 255), (249, 246, 254, 257), (245, 247, 255, 253), (244, 249, 257, 252), (238, 234, 243, 247), (237, 241, 250, 246), (234, 239, 248, 243), (241, 236, 245, 250), (239, 235, 244, 248), (235, 240, 249, 244), (236, 238, 247, 245), (240, 237, 246, 249), (259, 257, 254, 258), (255, 259, 258, 253), (251, 256, 259, 255), (256, 252, 257, 259), (246, 250, 258, 254), (243, 248, 256, 251), (250, 245, 253, 258), (248, 244, 252, 256)])
me_plane_012.materials.append(mat_sandstonedark)
me_plane_012.use_remesh_preserve_volume = False
me_plane_012.use_remesh_preserve_attributes = False
me_plane_012.use_mirror_vertex_groups = False
me_plane_012.update()
me_plane_006 = bpy.data.meshes.new('Plane.006')
me_plane_006.from_pydata([(-1.0, -1.0, -0.06476), (1.0, -1.0, -0.06476), (-1.0, 1.0, -0.06476), (1.0, 1.0, -0.06476), (-0.9997, 0.9999, 0.2455), (-0.9997, -1.0, 0.2454), (0.9997, -0.9999, 0.1689), (0.9997, 1.0, 0.169), (0.8685, 0.3985, -0.01763), (0.8876, 16.01, -0.01763), (0.7357, 0.4802, -0.01763), (0.7548, 16.09, -0.01763), (0.7357, 0.4802, 0.12), (0.8685, 0.3985, 0.12), (0.8876, 16.01, 0.12), (0.7548, 16.09, 0.12), (-0.7234, 0.7952, 0.01463), (-0.7201, 16.41, 0.01463), (-0.8563, 0.8464, 0.01463), (-0.853, 16.46, 0.01463), (-0.8563, 0.8464, 0.1523), (-0.7234, 0.7952, 0.1523), (-0.7201, 16.41, 0.1523), (-0.853, 16.46, 0.1523), (-0.7471, 14.64, -0.01522), (0.7794, 14.38, -0.01522), (-0.7483, 15.07, -0.01522), (0.7782, 14.8, -0.01522), (-0.748, 15.07, 0.295), (-0.7469, 14.64, 0.295), (0.7792, 14.38, 0.2184), (0.778, 14.8, 0.2185)], [], [(5, 6, 7, 4), (1, 3, 7, 6), (2, 0, 5, 4), (3, 2, 4, 7), (0, 1, 6, 5), (13, 14, 15, 12), (9, 11, 15, 14), (10, 8, 13, 12), (11, 10, 12, 15), (8, 9, 14, 13), (21, 22, 23, 20), (17, 19, 23, 22), (18, 16, 21, 20), (19, 18, 20, 23), (16, 17, 22, 21), (29, 30, 31, 28), (25, 27, 31, 30), (26, 24, 29, 28), (27, 26, 28, 31), (24, 25, 30, 29)])
me_plane_006.materials.append(mat_wood)
me_plane_006.use_remesh_preserve_volume = False
me_plane_006.use_remesh_preserve_attributes = False
me_plane_006.use_mirror_vertex_groups = False
me_plane_006.update()
me_circle_023 = bpy.data.meshes.new('Circle.023')
me_circle_023.from_pydata([(0.0, 1.0, 0.0), (-0.9511, 0.309, 0.0), (-0.5878, -0.809, 0.0), (0.5878, -0.809, 0.0), (0.9511, 0.309, 0.0), (0.0, 1.0, -38.89), (-0.9511, 0.309, -38.89), (-0.5878, -0.809, -38.89), (0.5878, -0.809, -38.89), (0.9511, 0.309, -38.89)], [], [(2, 1, 6, 7), (0, 4, 9, 5), (3, 2, 7, 8), (1, 0, 5, 6), (4, 3, 8, 9), (1, 2, 3, 4, 0), (6, 5, 9, 8, 7)])
me_circle_023.materials.append(mat_wood)
me_circle_023.use_remesh_preserve_volume = False
me_circle_023.use_remesh_preserve_attributes = False
me_circle_023.use_mirror_vertex_groups = False
me_circle_023.update()
me_circle_015 = bpy.data.meshes.new('Circle.015')
me_circle_015.from_pydata([(0.0, 1.0, 0.0), (-0.9511, 0.309, 0.0), (-0.5878, -0.809, 0.0), (0.5878, -0.809, 0.0), (0.9511, 0.309, 0.0), (0.0, 1.0, -38.89), (-0.9511, 0.309, -38.89), (-0.5878, -0.809, -38.89), (0.5878, -0.809, -38.89), (0.9511, 0.309, -38.89), (-12.26, 3.669, -48.85), (-12.26, 3.669, -1.511), (-9.715, 9.104, -48.85), (-9.715, 9.104, -1.511), (-10.22, 8.017, -48.85), (-10.73, 6.93, -48.85), (-11.24, 5.843, -48.85), (-11.75, 4.756, -48.85), (-11.75, 4.756, -1.511), (-11.24, 5.843, -1.511), (-10.73, 6.93, -1.511), (-10.22, 8.017, -1.511), (-10.49, 8.142, -1.511), (-9.981, 9.229, -1.511), (-9.981, 9.229, -48.85), (-10.49, 8.142, -48.85), (-10.97, 7.041, -48.85), (-11.48, 5.954, -48.85), (-11.48, 5.954, -1.511), (-10.97, 7.041, -1.511), (-11.98, 4.861, -48.85), (-12.48, 3.774, -48.85), (-12.48, 3.774, -1.511), (-11.98, 4.861, -1.511), (-2.167, -4.338, -30.33), (-1.093, -3.872, -30.07), (-0.6792, -4.147, -27.41), (-1.498, -4.783, -26.03), (-2.417, -4.902, -27.83), (-4.969, 1.532, -23.84), (-3.895, 1.999, -23.58), (-3.482, 1.723, -20.92), (-4.3, 1.087, -19.54), (-5.22, 0.9687, -21.34), (-1.725, -4.636, -17.75), (-0.7866, -4.078, -16.66), (-0.9316, -3.977, -13.76), (-1.96, -4.472, -13.06), (-2.45, -4.879, -15.52), (-4.945, 1.516, -20.09), (-4.007, 2.073, -19.0), (-4.152, 2.175, -16.11), (-5.18, 1.68, -15.4), (-5.67, 1.273, -17.86), (0.8273, -0.8, -48.41), (1.208, -0.6454, -45.67), (0.6377, -1.407, -43.94), (-0.09468, -2.032, -45.62), (0.02249, -1.657, -48.39), (-4.213, 3.947, -45.74), (-3.833, 4.102, -42.99), (-4.403, 3.341, -41.27), (-5.135, 2.716, -42.95), (-5.018, 3.091, -45.71), (-2.362, 2.465, -22.73), (-3.077, 3.398, -22.73), (-4.185, 3.006, -22.73), (-4.155, 1.831, -22.73), (-3.028, 1.497, -22.73), (-2.362, 2.465, -40.19), (-3.077, 3.398, -40.19), (-4.185, 3.006, -40.19), (-4.155, 1.831, -40.19), (-3.028, 1.497, -40.19), (-2.362, 2.465, 0.0), (-3.077, 3.398, 0.0), (-4.185, 3.006, 0.0), (-4.155, 1.831, 0.0), (-3.028, 1.497, 0.0), (-2.362, 2.465, -17.46), (-3.077, 3.398, -17.46), (-4.185, 3.006, -17.46), (-4.155, 1.831, -17.46), (-3.028, 1.497, -17.46), (-0.9887, 1.861, 0.0), (-2.11, 2.215, 0.0), (-2.793, 1.258, 0.0), (-2.094, 0.313, 0.0), (-0.979, 0.6855, 0.0), (-0.9887, 1.861, -41.51), (-2.11, 2.215, -41.51), (-2.793, 1.258, -41.51), (-2.094, 0.313, -41.51), (-0.979, 0.6855, -41.51), (-1.155, 0.3153, 0.0), (-2.327, 0.2315, 0.0), (-2.61, -0.9096, 0.0), (-1.612, -1.531, 0.0), (-0.7127, -0.774, 0.0), (-1.155, 0.3153, -38.89), (-2.327, 0.2315, -38.89), (-2.61, -0.9096, -38.89), (-1.612, -1.531, -38.89), (-0.7127, -0.774, -38.89), (-0.998, -1.048, 0.0), (-1.3, -2.184, 0.0), (-0.3125, -2.823, 0.0), (0.5995, -2.081, 0.0), (0.1759, -0.9843, 0.0), (-0.998, -1.048, -41.51), (-1.3, -2.184, -41.51), (-0.3125, -2.823, -41.51), (0.5995, -2.081, -41.51), (0.1759, -0.9843, -41.51), (-0.2035, -3.619, -3.442), (-0.6897, -4.237, -4.117), (-0.6791, -4.223, -6.184), (-0.1863, -3.597, -6.786), (0.1076, -3.224, -5.092), (-11.39, 5.185, -3.442), (-11.87, 4.568, -4.117), (-11.86, 4.581, -6.184), (-11.37, 5.207, -6.786), (-11.08, 5.58, -5.092), (-0.2811, -3.742, -43.35), (-0.7795, -4.35, -44.03), (-0.7686, -4.336, -46.09), (-0.2634, -3.72, -46.7), (0.03787, -3.352, -45.0), (-11.11, 5.139, -43.35), (-11.61, 4.531, -44.03), (-11.6, 4.545, -46.09), (-11.1, 5.161, -46.7), (-10.8, 5.528, -45.0)], [], [(2, 1, 6, 7), (0, 4, 9, 5), (3, 2, 7, 8), (1, 0, 5, 6), (4, 3, 8, 9), (1, 2, 3, 4, 0), (6, 5, 9, 8, 7), (21, 13, 23, 22), (17, 10, 31, 30), (17, 18, 19, 16), (16, 19, 28, 27), (15, 20, 21, 14), (25, 22, 23, 24), (13, 12, 24, 23), (12, 14, 25, 24), (14, 21, 22, 25), (27, 28, 29, 26), (20, 15, 26, 29), (19, 20, 29, 28), (15, 16, 27, 26), (31, 32, 33, 30), (10, 11, 32, 31), (18, 17, 30, 33), (11, 18, 33, 32), (36, 35, 40, 41), (34, 38, 43, 39), (37, 36, 41, 42), (35, 34, 39, 40), (38, 37, 42, 43), (35, 36, 37, 38, 34), (40, 39, 43, 42, 41), (46, 45, 50, 51), (44, 48, 53, 49), (47, 46, 51, 52), (45, 44, 49, 50), (48, 47, 52, 53), (45, 46, 47, 48, 44), (50, 49, 53, 52, 51), (56, 55, 60, 61), (54, 58, 63, 59), (57, 56, 61, 62), (55, 54, 59, 60), (58, 57, 62, 63), (55, 56, 57, 58, 54), (60, 59, 63, 62, 61), (66, 65, 70, 71), (64, 68, 73, 69), (67, 66, 71, 72), (65, 64, 69, 70), (68, 67, 72, 73), (65, 66, 67, 68, 64), (70, 69, 73, 72, 71), (76, 75, 80, 81), (74, 78, 83, 79), (77, 76, 81, 82), (75, 74, 79, 80), (78, 77, 82, 83), (75, 76, 77, 78, 74), (80, 79, 83, 82, 81), (86, 85, 90, 91), (84, 88, 93, 89), (87, 86, 91, 92), (85, 84, 89, 90), (88, 87, 92, 93), (85, 86, 87, 88, 84), (90, 89, 93, 92, 91), (96, 95, 100, 101), (94, 98, 103, 99), (97, 96, 101, 102), (95, 94, 99, 100), (98, 97, 102, 103), (95, 96, 97, 98, 94), (100, 99, 103, 102, 101), (106, 105, 110, 111), (104, 108, 113, 109), (107, 106, 111, 112), (105, 104, 109, 110), (108, 107, 112, 113), (105, 106, 107, 108, 104), (110, 109, 113, 112, 111), (116, 115, 120, 121), (114, 118, 123, 119), (117, 116, 121, 122), (115, 114, 119, 120), (118, 117, 122, 123), (115, 116, 117, 118, 114), (120, 119, 123, 122, 121), (126, 125, 130, 131), (124, 128, 133, 129), (127, 126, 131, 132), (125, 124, 129, 130), (128, 127, 132, 133), (125, 126, 127, 128, 124), (130, 129, 133, 132, 131)])
me_circle_015.polygons.foreach_set('material_index', [0, 0, 0, 0, 0, 0, 0, 0, 0, 0, 0, 0, 0, 0, 0, 0, 0, 0, 0, 0, 0, 0, 0, 0, 0, 0, 0, 0, 0, 0, 0, 1, 1, 1, 1, 1, 1, 1, 0, 0, 0, 0, 0, 0, 0, 0, 0, 0, 0, 0, 0, 0, 0, 0, 0, 0, 0, 0, 0, 1, 1, 1, 1, 1, 1, 1, 0, 0, 0, 0, 0, 0, 0, 0, 0, 0, 0, 0, 0, 0, 0, 0, 0, 0, 0, 0, 0, 0, 0, 0, 0, 0, 0, 0])
me_circle_015.materials.append(mat_wood)
me_circle_015.materials.append(mat_woodlight)
me_circle_015.use_remesh_preserve_volume = False
me_circle_015.use_remesh_preserve_attributes = False
me_circle_015.use_mirror_vertex_groups = False
me_circle_015.update()
me_cube = bpy.data.meshes.new('Cube')
me_cube.from_pydata([(-0.8075, -0.6053, -1.0), (-0.5824, -0.4557, 1.0), (-0.8075, 0.4717, -1.0), (-0.5824, 0.4717, 1.0), (0.7695, -0.6053, -1.0), (0.6444, -0.4557, 1.0), (0.7695, 0.4717, -1.0), (0.6444, 0.4717, 1.0), (-0.5884, -0.3955, 2.351), (-0.5884, 0.4717, 2.351), (0.5425, 0.4717, 2.351), (0.5425, -0.3955, 2.351), (-0.4939, -0.5047, 3.614), (-0.4939, 0.4717, 3.614), (0.4502, 0.4717, 3.614), (0.4502, -0.5047, 3.614), (-0.2313, -0.498, 4.974), (-0.2277, 0.2925, 4.974), (0.486, 0.2925, 4.974), (0.4824, -0.498, 4.974), (-0.286, -0.1, 5.198), (0.5443, -0.5566, 5.198), (0.5443, 0.3566, 5.198), (-0.286, 0.3566, 5.198), (-0.286, -0.5566, 5.198), (0.5443, -0.5566, 5.1), (0.5443, 0.3566, 5.1), (-0.286, 0.3566, 5.1), (-0.286, -0.5566, 5.1), (0.1292, 0.3566, 5.198), (0.5443, -0.1, 5.198), (0.1292, -0.5566, 5.198), (0.1292, -0.1, 5.418)], [], [(0, 1, 3, 2), (6, 7, 5, 4), (4, 5, 1, 0), (11, 10, 14, 15), (5, 7, 10, 11), (3, 1, 8, 9), (1, 5, 11, 8), (13, 12, 16, 17), (9, 8, 12, 13), (8, 11, 15, 12), (25, 26, 22, 30, 21), (12, 15, 19, 16), (14, 13, 17, 18), (15, 14, 18, 19), (26, 27, 23, 29, 22), (32, 20, 24, 31), (28, 25, 21, 31, 24), (16, 19, 25, 28), (17, 16, 28, 27), (19, 18, 26, 25), (18, 17, 27, 26), (27, 28, 24, 20, 23), (30, 32, 31, 21), (22, 29, 32, 30), (29, 23, 20, 32)])
me_cube.materials.append(mat_sandstonedark)
me_cube.use_remesh_preserve_volume = False
me_cube.use_remesh_preserve_attributes = False
me_cube.use_mirror_vertex_groups = False
me_cube.update()
me_plane = bpy.data.meshes.new('Plane')
me_plane.from_pydata([(-0.9121, -1.0, -0.8718), (0.9879, -1.0, -0.8718), (-0.9121, 1.0, -0.8718), (0.9879, 1.0, -0.8718), (-1.144, -0.7532, -0.8718), (-1.144, 0.7532, -0.8718), (-1.304, -0.3675, -0.8718), (-1.304, 0.3675, -0.8718), (0.05799, 0.86, -0.8718), (-0.02235, 0.7705, -0.8718), (0.00834, 0.6255, -0.8718), (0.1076, 0.6255, -0.8718), (0.1383, 0.7705, -0.8718), (-0.6407, -1.0, -0.8718), (-0.3692, -1.0, -0.8718), (-0.0978, -1.0, -0.8718), (0.1736, -1.0, -0.8718), (0.4451, -1.0, -0.8718), (0.7165, -1.0, -0.8718), (0.7165, 1.0, -0.8718), (0.4451, 1.0, -0.8718), (0.1736, 1.0, -0.8718), (-0.0978, 1.0, -0.8718), (-0.3692, 1.0, -0.8718), (-0.6407, 1.0, -0.8718), (0.4451, -1.0, -0.8242), (0.7165, -1.0, -0.8242), (0.7165, 1.0, -0.8242), (0.4451, 1.0, -0.8242), (-0.0978, -1.0, -0.8293), (0.1736, -1.0, -0.8293), (0.1736, 1.0, -0.8293), (-0.0978, 1.0, -0.8293), (-0.6407, -1.0, -0.8336), (-0.3692, -1.0, -0.8336), (-0.3692, 1.0, -0.8336), (-0.6407, 1.0, -0.8336), (-0.9121, 1.0, -0.8336), (-0.9121, -1.0, -0.8336), (-1.144, 0.7532, -0.8336), (-1.144, -0.7532, -0.8336), (-0.9262, -0.9754, -0.8718), (0.6553, 0.6309, -0.8718), (-1.088, -0.6, -0.8718), (0.4933, 1.006, -0.8718), (-1.088, -0.6, -0.8433), (-0.9262, -0.9754, -0.8433), (0.6553, 0.6309, -0.8433), (0.4933, 1.006, -0.8433), (0.05799, 0.86, -0.7719), (-0.02235, 0.7705, -0.7719), (0.00834, 0.6255, -0.7719), (0.1076, 0.6255, -0.7719), (0.1383, 0.7705, -0.7719)], [], [(18, 1, 3, 19), (2, 5, 39, 37), (4, 5, 7, 6), (0, 13, 24, 2), (14, 23, 35, 34), (14, 15, 22, 23), (16, 21, 31, 30), (16, 17, 20, 21), (18, 19, 27, 26), (25, 26, 27, 28), (19, 20, 28, 27), (17, 18, 26, 25), (20, 17, 25, 28), (29, 30, 31, 32), (21, 22, 32, 31), (15, 16, 30, 29), (22, 15, 29, 32), (33, 34, 35, 36), (23, 24, 36, 35), (13, 14, 34, 33), (24, 13, 33, 36), (38, 37, 39, 40), (5, 4, 40, 39), (0, 2, 37, 38), (4, 0, 38, 40), (46, 47, 48, 45), (42, 44, 48, 47), (43, 41, 46, 45), (44, 43, 45, 48), (41, 42, 47, 46), (10, 11, 52, 51), (8, 9, 50, 49), (11, 12, 53, 52), (9, 10, 51, 50), (12, 8, 49, 53), (50, 51, 52, 53, 49)])
me_plane.polygons.foreach_set('material_index', [1, 0, 1, 1, 0, 1, 0, 1, 0, 0, 0, 0, 0, 0, 0, 0, 0, 0, 0, 0, 0, 0, 0, 0, 0, 0, 0, 0, 0, 0, 1, 1, 1, 1, 1, 1])
me_plane.materials.append(mat_wood)
me_plane.materials.append(mat_woodlight)
me_plane.use_remesh_preserve_volume = False
me_plane.use_remesh_preserve_attributes = False
me_plane.use_mirror_vertex_groups = False
me_plane.update()
me_circle_006 = bpy.data.meshes.new('Circle.006')
me_circle_006.from_pydata([(0.0, 1.0, 0.0), (-0.9511, 0.309, 0.0), (-0.5878, -0.809, 0.0), (0.5878, -0.809, 0.0), (0.9511, 0.309, 0.0), (0.0, 1.0, -38.89), (-0.9511, 0.309, -38.89), (-0.5878, -0.809, -38.89), (0.5878, -0.809, -38.89), (0.9511, 0.309, -38.89), (48.33, 0.2172, -30.39), (48.33, -0.7587, -29.89), (48.33, -1.684, -30.44), (48.33, -1.279, -31.28), (48.33, -0.1046, -31.25), (-23.56, 0.2172, -30.39), (-23.56, -0.7587, -29.89), (-23.56, -1.684, -30.44), (-23.56, -1.279, -31.28), (-23.56, -0.1046, -31.25), (48.95, -0.04636, -3.46), (48.95, -0.7373, -2.737), (48.95, -1.855, -3.013), (48.95, -1.855, -3.907), (48.95, -0.7373, -4.184), (-22.94, -0.04636, -3.46), (-22.94, -0.7373, -2.737), (-22.94, -1.855, -3.013), (-22.94, -1.855, -3.907), (-22.94, -0.7373, -4.184), (50.03, 0.5242, -11.5), (50.03, 0.2181, -10.63), (50.03, -0.9559, -10.59), (50.03, -1.376, -11.42), (50.03, -0.4608, -11.98), (-24.33, 0.5242, -11.5), (-24.33, 0.2181, -10.63), (-24.33, -0.9559, -10.59), (-24.33, -1.375, -11.42), (-24.33, -0.4608, -11.98), (47.01, 1.061, -21.31), (47.01, 0.5504, -20.51), (47.01, -0.6145, -20.63), (47.01, -0.8241, -21.51), (47.01, 0.2112, -21.93), (-24.88, 1.061, -21.31), (-24.88, 0.5504, -20.51), (-24.88, -0.6145, -20.63), (-24.88, -0.8241, -21.51), (-24.88, 0.2112, -21.93), (-15.95, -0.2446, 6.479), (-17.06, -0.6296, 6.479), (-17.04, -1.805, 6.479), (-15.92, -2.146, 6.479), (-15.24, -1.182, 6.479), (-15.95, -0.2446, -38.09), (-17.06, -0.6296, -38.09), (-17.04, -1.805, -38.09), (-15.92, -2.146, -38.09), (-15.24, -1.182, -38.09), (14.45, 0.3893, 5.596), (13.32, 0.05177, 5.596), (13.3, -1.123, 5.596), (14.41, -1.512, 5.596), (15.12, -0.5774, 5.596), (14.45, 0.3893, -38.15), (13.32, 0.05177, -38.15), (13.3, -1.123, -38.15), (14.41, -1.512, -38.15), (15.12, -0.5774, -38.15), (28.86, -0.8309, 5.878), (28.0, -0.02547, 5.878), (26.97, -0.591, 5.878), (27.19, -1.746, 5.878), (28.36, -1.894, 5.878), (28.86, -0.8309, -39.27), (28.0, -0.02547, -39.27), (26.97, -0.591, -39.27), (27.19, -1.746, -39.27), (28.36, -1.894, -39.27), (41.71, 0.4052, 6.479), (40.99, -0.5254, 6.479), (41.65, -1.496, 6.479), (42.78, -1.165, 6.479), (42.81, 0.009589, 6.479), (41.71, 0.4052, -38.16), (40.99, -0.5254, -38.16), (41.65, -1.496, -38.16), (42.78, -1.165, -38.16), (42.81, 0.009589, -38.16)], [], [(2, 1, 6, 7), (0, 4, 9, 5), (3, 2, 7, 8), (1, 0, 5, 6), (4, 3, 8, 9), (1, 2, 3, 4, 0), (6, 5, 9, 8, 7), (12, 11, 16, 17), (10, 14, 19, 15), (13, 12, 17, 18), (11, 10, 15, 16), (14, 13, 18, 19), (11, 12, 13, 14, 10), (16, 15, 19, 18, 17), (22, 21, 26, 27), (20, 24, 29, 25), (23, 22, 27, 28), (21, 20, 25, 26), (24, 23, 28, 29), (21, 22, 23, 24, 20), (26, 25, 29, 28, 27), (32, 31, 36, 37), (30, 34, 39, 35), (33, 32, 37, 38), (31, 30, 35, 36), (34, 33, 38, 39), (31, 32, 33, 34, 30), (36, 35, 39, 38, 37), (42, 41, 46, 47), (40, 44, 49, 45), (43, 42, 47, 48), (41, 40, 45, 46), (44, 43, 48, 49), (41, 42, 43, 44, 40), (46, 45, 49, 48, 47), (52, 51, 56, 57), (50, 54, 59, 55), (53, 52, 57, 58), (51, 50, 55, 56), (54, 53, 58, 59), (51, 52, 53, 54, 50), (56, 55, 59, 58, 57), (62, 61, 66, 67), (60, 64, 69, 65), (63, 62, 67, 68), (61, 60, 65, 66), (64, 63, 68, 69), (61, 62, 63, 64, 60), (66, 65, 69, 68, 67), (72, 71, 76, 77), (70, 74, 79, 75), (73, 72, 77, 78), (71, 70, 75, 76), (74, 73, 78, 79), (71, 72, 73, 74, 70), (76, 75, 79, 78, 77), (82, 81, 86, 87), (80, 84, 89, 85), (83, 82, 87, 88), (81, 80, 85, 86), (84, 83, 88, 89), (81, 82, 83, 84, 80), (86, 85, 89, 88, 87)])
me_circle_006.materials.append(mat_wood)
me_circle_006.use_remesh_preserve_volume = False
me_circle_006.use_remesh_preserve_attributes = False
me_circle_006.use_mirror_vertex_groups = False
me_circle_006.update()
me_cube_001 = bpy.data.meshes.new('Cube.001')
me_cube_001.from_pydata([(-1.0, -1.017, -1.0), (1.5, -0.4727, -1.0), (-1.0, 1.019, -1.0), (1.5, -0.5247, -1.0), (1.006, -1.038, -1.0), (1.002, 0.9812, -1.0), (1.5, -0.444, 0.06616), (1.004, 0.01434, -1.0), (1.01, -0.6143, -1.0), (1.5, -0.4022, 0.2652), (1.5, -0.3904, 0.1385), (1.5, -2.98e-08, -1.0), (1.5, -0.6106, -1.0), (1.5, -0.4795, 0.1613), (-0.9716, -1.0, 1.014), (-1.015, 1.0, 1.046), (1.0, 0.9706, 1.014), (1.0, -1.0, 1.014), (-0.9, -0.9, 1.014), (-0.9, 0.9, 1.014), (0.9068, 0.9191, 1.025), (0.9202, -0.916, 1.014), (1.5, -0.5247, -0.05), (1.5, -0.4727, -0.05), (1.0, -0.008878, 0.8), (1.0, -0.5929, 0.8), (1.483, -0.006115, 0.8), (1.5, -0.6, 0.8156), (1.0, -0.06398, 0.8), (1.0, -0.538, 0.8), (1.45, -0.0513, 0.8052), (1.435, -0.5313, 0.8052), (1.5, -0.173, -1.0), (1.5, -0.225, -1.0), (1.5, -0.2537, 0.06616), (1.5, -0.2955, 0.2652), (1.5, -0.3073, 0.1385), (1.5, -0.2182, 0.1613), (1.5, -0.173, -0.05), (1.5, -0.225, -0.05), (1.533, -0.4727, -1.0), (1.521, -0.5247, -1.0), (1.533, -0.444, 0.06616), (1.539, -0.4022, 0.2652), (1.539, -0.3904, 0.1385), (1.533, -0.4795, 0.1613), (1.533, -0.5247, -0.05), (1.54, -0.4727, -0.05), (1.533, -0.173, -1.0), (1.542, -0.225, -1.0), (1.533, -0.2537, 0.06616), (1.533, -0.2955, 0.2652), (1.533, -0.3073, 0.1385), (1.533, -0.2182, 0.1613), (1.526, -0.173, -0.05), (1.533, -0.225, -0.05), (1.5, -0.4778, -1.0), (1.5, -0.4778, 0.1458), (1.5, -0.2191, -1.0), (1.5, -0.2191, 0.1458), (0.6535, 0.989, -0.3526), (0.0522, 1.001, -0.3458), (0.05187, 0.9951, 0.3804), (0.6507, 0.9855, 0.3701), (-0.9955, 0.7012, -0.381), (-0.9955, -0.02713, -0.3645), (-0.9846, -0.02607, 0.3711), (-1.001, 0.7016, 0.3558), (0.9231, -0.9172, 1.214), (0.8917, 0.9177, 1.225), (-0.8971, 0.8988, 1.214), (-0.8971, -0.9012, 1.214), (0.9936, -0.9899, 1.214), (0.9936, 0.9593, 1.214), (-1.012, 0.9974, 1.246), (-0.9686, -0.9926, 1.214), (1.001, 0.5294, -0.3496), (1.002, 0.2682, -0.3473), (1.001, 0.2656, 0.3735), (1.001, 0.5247, 0.379), (1.482, -0.01321, 1.014), (1.494, -0.5951, 1.03), (1.0, -0.5929, 1.014), (1.0, -0.00583, 1.014), (1.45, -0.0513, 1.019), (1.0, -0.06398, 1.014), (1.0, -0.538, 1.014), (1.45, -0.5449, 1.019), (0.9789, 0.5591, 0.4305), (0.9789, 0.2319, 0.4175), (0.9789, 0.5598, 0.3325), (0.9789, 0.2325, 0.3195), (1.056, 0.5597, 0.3325), (1.056, 0.5591, 0.4305), (1.037, 0.232, 0.4175), (1.037, 0.2326, 0.3195), (0.9907, 0.2539, 0.3498), (0.9907, 0.2556, -0.4151), (0.9907, 0.2756, 0.3467), (0.9907, 0.2774, -0.4182), (1.025, 0.2756, 0.3467), (1.025, 0.2539, 0.3498), (1.025, 0.2556, -0.4151), (1.025, 0.2774, -0.4182), (0.9988, 0.5145, 0.3407), (0.9988, 0.5188, -0.4242), (0.9988, 0.5362, 0.3391), (0.9988, 0.5405, -0.4258), (1.033, 0.5362, 0.3391), (1.033, 0.5145, 0.3407), (1.033, 0.5188, -0.4242), (1.033, 0.5405, -0.4258), (0.9913, 0.5227, -0.3376), (0.9913, 0.2728, -0.3346), (0.9913, 0.523, -0.3583), (0.9913, 0.2731, -0.3553), (1.069, 0.5229, -0.3583), (1.069, 0.5226, -0.3376), (1.05, 0.2728, -0.3346), (1.05, 0.2732, -0.3553), (-0.963, -0.1122, 0.4185), (-0.9915, 0.7925, 0.3826), (-0.963, -0.1128, 0.3205), (-0.9915, 0.7919, 0.2845), (-1.041, -0.1142, 0.3205), (-1.041, -0.1136, 0.4185), (-1.05, 0.7911, 0.3826), (-1.05, 0.7905, 0.2845), (-1.001, 0.7323, 0.3164), (-1.002, 0.7361, -0.4489), (-0.9995, 0.6722, 0.3148), (-0.9996, 0.676, -0.4506), (-1.034, 0.6715, 0.3148), (-1.036, 0.7316, 0.3164), (-1.036, 0.7354, -0.4489), (-1.034, 0.6753, -0.4506), (-0.9868, 0.01195, 0.3256), (-0.9867, 0.008575, -0.4396), (-0.9849, -0.04815, 0.3254), (-0.9848, -0.05153, -0.4397), (-1.019, -0.04885, 0.3254), (-1.021, 0.01126, 0.3256), (-1.021, 0.007882, -0.4396), (-1.019, -0.05223, -0.4397), (-0.9789, -0.002931, -0.3527), (-1.001, 0.6877, -0.3672), (-0.9788, -0.00359, -0.3734), (-1.001, 0.687, -0.3879), (-1.056, -0.005036, -0.3734), (-1.056, -0.004376, -0.3527), (-1.059, 0.6864, -0.3672), (-1.059, 0.6857, -0.3879), (-0.01276, 0.9637, 0.4357), (0.7246, 0.9637, 0.4123), (-0.01354, 0.9637, 0.3377), (0.7238, 0.9637, 0.3143), (-0.01342, 1.026, 0.3377), (-0.01264, 1.026, 0.4357), (0.7245, 1.01, 0.4123), (0.7237, 1.01, 0.3143), (0.6755, 0.9731, 0.3453), (0.6765, 0.9731, -0.4198), (0.6266, 0.9731, 0.3428), (0.6275, 0.9731, -0.4222), (0.6266, 1.001, 0.3428), (0.6755, 1.001, 0.3453), (0.6765, 1.001, -0.4198), (0.6275, 1.001, -0.4222), (0.0885, 0.9796, 0.3445), (0.08363, 0.9796, -0.4205), (0.0395, 0.9796, 0.3436), (0.03463, 0.9796, -0.4215), (0.0395, 1.007, 0.3436), (0.0885, 1.007, 0.3445), (0.08363, 1.007, -0.4205), (0.03463, 1.007, -0.4215), (0.07437, 0.9736, -0.3338), (0.6373, 0.9736, -0.3387), (0.07377, 0.9736, -0.3545), (0.6367, 0.9736, -0.3594), (0.07387, 1.036, -0.3545), (0.07446, 1.036, -0.3338), (0.6372, 1.02, -0.3387), (0.6366, 1.02, -0.3594)], [], [(12, 27, 25, 8), (2, 0, 4, 5), (13, 9, 10, 6), (4, 5, 7, 8), (27, 12, 56, 57), (24, 26, 11, 7), (8, 12, 11, 7), (18, 19, 70, 71), (2, 0, 65, 64), (37, 34, 36, 35), (20, 21, 68, 69), (15, 14, 75, 74), (17, 16, 73, 72), (20, 19, 18, 21), (22, 23, 1, 3), (22, 13, 6, 23), (25, 27, 81, 82), (5, 2, 61, 60), (0, 4, 17, 14), (31, 29, 86, 87), (29, 25, 82, 86), (28, 29, 31, 30), (38, 32, 33, 39), (38, 39, 34, 37), (9, 35, 36, 10), (45, 42, 44, 43), (53, 51, 52, 50), (46, 41, 40, 47), (46, 47, 42, 45), (54, 55, 49, 48), (54, 53, 50, 55), (43, 44, 52, 51), (36, 34, 50, 52), (22, 3, 41, 46), (37, 35, 51, 53), (6, 10, 44, 42), (23, 6, 42, 47), (33, 32, 48, 49), (32, 38, 54, 48), (34, 39, 55, 50), (9, 13, 45, 43), (38, 37, 53, 54), (13, 22, 46, 45), (3, 1, 40, 41), (10, 36, 52, 44), (39, 33, 49, 55), (35, 9, 43, 51), (1, 23, 47, 40), (11, 26, 59, 58), (26, 27, 57, 59), (12, 11, 58, 56), (15, 16, 63, 62), (16, 5, 60, 63), (2, 15, 62, 61), (14, 15, 67, 66), (15, 2, 64, 67), (0, 14, 66, 65), (19, 20, 69, 70), (21, 18, 71, 68), (16, 15, 74, 73), (14, 17, 72, 75), (74, 75, 71, 70), (72, 73, 69, 68), (73, 74, 70, 69), (75, 72, 68, 71), (4, 8, 25, 17), (29, 28, 24, 16, 17, 25), (7, 5, 76, 77), (16, 24, 78, 79), (5, 16, 79, 76), (24, 7, 77, 78), (82, 81, 87, 86), (80, 83, 85, 84), (81, 80, 84, 87), (24, 28, 85, 83), (28, 30, 84, 85), (26, 24, 83, 80), (30, 31, 87, 84), (27, 26, 80, 81), (93, 94, 95, 92), (89, 91, 95, 94), (90, 88, 93, 92), (91, 90, 92, 95), (88, 89, 94, 93), (101, 102, 103, 100), (97, 99, 103, 102), (98, 96, 101, 100), (99, 98, 100, 103), (96, 97, 102, 101), (109, 110, 111, 108), (105, 107, 111, 110), (106, 104, 109, 108), (107, 106, 108, 111), (104, 105, 110, 109), (117, 118, 119, 116), (113, 115, 119, 118), (114, 112, 117, 116), (115, 114, 116, 119), (112, 113, 118, 117), (125, 126, 127, 124), (121, 123, 127, 126), (122, 120, 125, 124), (123, 122, 124, 127), (120, 121, 126, 125), (133, 134, 135, 132), (129, 131, 135, 134), (130, 128, 133, 132), (131, 130, 132, 135), (128, 129, 134, 133), (141, 142, 143, 140), (137, 139, 143, 142), (138, 136, 141, 140), (139, 138, 140, 143), (136, 137, 142, 141), (149, 150, 151, 148), (145, 147, 151, 150), (146, 144, 149, 148), (147, 146, 148, 151), (144, 145, 150, 149), (157, 158, 159, 156), (153, 155, 159, 158), (154, 152, 157, 156), (155, 154, 156, 159), (152, 153, 158, 157), (165, 166, 167, 164), (161, 163, 167, 166), (162, 160, 165, 164), (163, 162, 164, 167), (160, 161, 166, 165), (173, 174, 175, 172), (169, 171, 175, 174), (170, 168, 173, 172), (171, 170, 172, 175), (168, 169, 174, 173), (181, 182, 183, 180), (177, 179, 183, 182), (178, 176, 181, 180), (179, 178, 180, 183), (176, 177, 182, 181)])
me_cube_001.polygons.foreach_set('material_index', [0, 1, 0, 0, 0, 0, 1, 2, 0, 0, 2, 2, 2, 0, 0, 0, 2, 0, 0, 2, 0, 0, 0, 0, 0, 0, 0, 0, 0, 0, 0, 0, 0, 0, 0, 0, 0, 0, 0, 0, 0, 0, 0, 0, 0, 0, 0, 0, 0, 0, 0, 0, 0, 0, 0, 0, 0, 2, 2, 2, 2, 2, 2, 2, 2, 0, 0, 0, 0, 0, 0, 2, 2, 2, 0, 2, 2, 0, 2, 3, 3, 3, 3, 3, 3, 3, 3, 3, 3, 3, 3, 3, 3, 3, 3, 3, 3, 3, 3, 3, 3, 3, 3, 3, 3, 3, 3, 3, 3, 3, 3, 3, 3, 3, 3, 3, 3, 3, 3, 3, 3, 3, 3, 3, 3, 3, 3, 3, 3, 3, 3, 3, 3, 3, 3, 3, 3, 3, 3])
me_cube_001.materials.append(mat_sandstone)
me_cube_001.materials.append(mat_floor)
me_cube_001.materials.append(mat_sandstonedark)
me_cube_001.materials.append(mat_wood)
me_cube_001.use_remesh_preserve_volume = False
me_cube_001.use_remesh_preserve_attributes = False
me_cube_001.use_mirror_vertex_groups = False
me_cube_001.update()

# ---- objects
ob_sunroof_001 = bpy.data.objects.new('SunRoof.001', me_circle_004)
ob_beam_004 = bpy.data.objects.new('Beam.004', me_circle_003)
ob_beam_003 = bpy.data.objects.new('Beam.003', me_circle_002)
ob_beam_002 = bpy.data.objects.new('Beam.002', me_circle_001)
ob_beam_001 = bpy.data.objects.new('Beam.001', me_circle_000)
ob_sunroof = bpy.data.objects.new('SunRoof', me_circle_024)
ob_umbrella = bpy.data.objects.new('Umbrella', me_sphere_001)
ob_roofhatch = bpy.data.objects.new('RoofHatch', me_plane_020)
ob_dooredge = bpy.data.objects.new('DoorEdge', me_cube_003)
ob_door_001 = bpy.data.objects.new('Door.001', me_plane_018)
ob_topfloor = bpy.data.objects.new('Topfloor', me_cube_002)
ob_stones = bpy.data.objects.new('Stones', me_plane_012)
ob_windowframe = bpy.data.objects.new('WindowFrame', me_plane_006)
ob_beam = bpy.data.objects.new('Beam', me_circle_023)
ob_woodstack = bpy.data.objects.new('WoodStack', me_circle_015)
ob_chimney = bpy.data.objects.new('Chimney', me_cube)
ob_door = bpy.data.objects.new('Door', me_plane)
ob_roofbeams = bpy.data.objects.new('RoofBeams', me_circle_006)
ob_housestructure = bpy.data.objects.new('HouseStructure', me_cube_001)

# ---- transforms, parenting, visibility, modifiers, constraints
ob_sunroof_001.location = (5.328, 5.289, 2.801)
ob_sunroof_001.rotation_euler = (0.9281, 0.2383, 7.679)
ob_sunroof_001.scale = (0.08651, 0.08651, 0.03711)
ob_sunroof_001.lineart.crease_threshold = 0.0
ob_beam_004.location = (2.874, 5.412, 0.4189)
ob_beam_004.rotation_euler = (1.422, 0.2775, 1.255)
ob_beam_004.scale = (0.1481, 0.1481, 0.06344)
ob_beam_004.lineart.crease_threshold = 0.0
ob_beam_003.location = (2.395, 5.709, 0.09015)
ob_beam_003.rotation_euler = (1.571, 0.2946, 1.676)
ob_beam_003.scale = (0.1481, 0.1481, 0.06344)
ob_beam_003.lineart.crease_threshold = 0.0
ob_beam_002.location = (4.971, -3.708, -0.09267)
ob_beam_002.rotation_euler = (3.065, 0.3463, 2.183)
ob_beam_002.scale = (0.1481, 0.1481, 0.06344)
ob_beam_002.lineart.crease_threshold = 0.0
ob_beam_001.location = (4.509, -3.81, -0.09267)
ob_beam_001.rotation_euler = (3.065, 0.3463, 1.823)
ob_beam_001.scale = (0.1481, 0.1481, 0.06344)
ob_beam_001.lineart.crease_threshold = 0.0
ob_sunroof.location = (-2.333, 1.69, 6.725)
ob_sunroof.rotation_euler = (0.9281, 0.2383, 2.967)
ob_sunroof.scale = (0.08651, 0.08651, 0.03711)
ob_sunroof.lineart.crease_threshold = 0.0
ob_umbrella.location = (-2.475, 3.121, 6.887)
ob_umbrella.rotation_euler = (0.0, -0.0, 3.142)
ob_umbrella.scale = (3.107, 3.107, 1.0)
ob_umbrella.lineart.crease_threshold = 0.0
ob_roofhatch.location = (-1.628, -0.8115, 7.148)
ob_roofhatch.rotation_euler = (0.0, -0.207, 0.0)
ob_roofhatch.scale = (0.7155, 0.5931, 0.7155)
ob_roofhatch.lineart.crease_threshold = 0.0
ob_dooredge.location = (-1.082, 0.6751, 4.056)
ob_dooredge.rotation_euler = (0.0, -0.0, 1.571)
ob_dooredge.scale = (4.0, 5.0, 2.0)
ob_dooredge.lineart.crease_threshold = 0.0
ob_door_001.location = (-0.4343, 0.7595, 4.052)
ob_door_001.rotation_euler = (-1.39, 7.854, 0.0)
ob_door_001.scale = (1.0, 0.6516, 1.0)
ob_door_001.lineart.crease_threshold = 0.0
ob_topfloor.location = (-0.1474, -1.742, 5.508)
ob_topfloor.rotation_euler = (0.0, 0.0, 1.571)
ob_topfloor.scale = (2.38, 3.067, 1.5)
ob_topfloor.lineart.crease_threshold = 0.0
ob_stones.location = (-1.109, -5.61, -0.0211)
ob_stones.rotation_euler = (0.0, 0.0, -3.141)
ob_stones.scale = (0.2147, 0.2147, 0.2147)
ob_stones.lineart.crease_threshold = 0.0
ob_windowframe.location = (11.85, -1.325, 1.24)
ob_windowframe.rotation_euler = (-1.571, 0.0159, 0.0)
ob_windowframe.scale = (1.475, 0.09801, 1.0)
ob_windowframe.lineart.crease_threshold = 0.0
ob_beam.location = (12.8, -2.242, 0.9132)
ob_beam.rotation_euler = (1.571, 0.2946, 1.571)
ob_beam.scale = (0.1481, 0.1481, 0.06344)
ob_beam.lineart.crease_threshold = 0.0
ob_woodstack.location = (-3.636, 5.265, 0.1845)
ob_woodstack.rotation_euler = (1.571, 0.9775, 4.712)
ob_woodstack.scale = (0.1481, 0.1481, 0.05943)
ob_woodstack.lineart.crease_threshold = 0.0
ob_chimney.location = (-4.274, -3.129, 0.8903)
ob_chimney.rotation_euler = (0.0, -0.0, -1.571)
ob_chimney.scale = (1.0, 1.0, 0.9385)
ob_chimney.lineart.crease_threshold = 0.0
ob_door.location = (6.941, -1.729, 0.9879)
ob_door.rotation_euler = (-0.0, 7.854, 0.0)
ob_door.scale = (1.0, 0.6516, 1.0)
ob_door.lineart.crease_threshold = 0.0
ob_roofbeams.location = (3.174, -1.758, 3.727)
ob_roofbeams.rotation_euler = (1.571, -0.0, 1.571)
ob_roofbeams.scale = (0.1481, 0.1481, 0.1947)
ob_roofbeams.lineart.crease_threshold = 0.0
ob_housestructure.location = (0.0, 0.0, 2.0)
ob_housestructure.scale = (4.0, 5.0, 2.0)
ob_housestructure.lineart.crease_threshold = 0.0

# ---- collection membership
col_collection_1.objects.link(ob_sunroof_001)
col_collection_1.objects.link(ob_beam_004)
col_collection_1.objects.link(ob_beam_003)
col_collection_1.objects.link(ob_beam_002)
col_collection_1.objects.link(ob_beam_001)
col_collection_1.objects.link(ob_sunroof)
col_collection_1.objects.link(ob_umbrella)
col_collection_1.objects.link(ob_roofhatch)
col_collection_1.objects.link(ob_dooredge)
col_collection_1.objects.link(ob_door_001)
col_collection_1.objects.link(ob_topfloor)
col_collection_1.objects.link(ob_stones)
col_collection_1.objects.link(ob_windowframe)
col_collection_1.objects.link(ob_beam)
col_collection_1.objects.link(ob_woodstack)
col_collection_1.objects.link(ob_chimney)
col_collection_1.objects.link(ob_door)
col_collection_1.objects.link(ob_roofbeams)
col_collection_1.objects.link(ob_housestructure)

# ---- scene / render settings (as saved in the file)
scene.frame_start = 1; scene.frame_end = 250; scene.frame_set(1)
scene.render.engine = 'BLENDER_EEVEE_NEXT'
scene.render.resolution_percentage = 50
scene.render.dither_intensity = 0.0
scene.cycles.use_denoising = False
scene.cycles.samples = 128
scene.cycles.sampling_pattern = 'TABULATED_SOBOL'
scene.cycles.use_adaptive_sampling = False
scene.cycles.use_light_tree = False
scene.cycles.blur_glossy = 0.0
scene.cycles.sample_clamp_indirect = 0.0
scene.view_settings.view_transform = 'Standard'
bpy.context.view_layer.update()

# ---- added for rendering (the .blend has no active camera and no usable light): camera, sun
cam_auto = bpy.data.cameras.new('AutoCamera')
cam_auto.lens = 50.0
cam_auto.sensor_width = 36.0
cam_auto.clip_end = 1000.0
ob_auto_camera = bpy.data.objects.new('AutoCamera', cam_auto)
scene.collection.objects.link(ob_auto_camera)
ob_auto_camera.location = (26.6448, -26.8152, 22.4911)
ob_auto_camera.rotation_euler = (1.09748, -7.21219e-08, 0.694738)
scene.camera = ob_auto_camera
light_auto_sun = bpy.data.lights.new('AutoSun', 'SUN')
light_auto_sun.energy = 3.0
light_auto_sun.angle = 0.0523599
ob_auto_sun = bpy.data.objects.new('AutoSun', light_auto_sun)
scene.collection.objects.link(ob_auto_sun)
ob_auto_sun.rotation_euler = (0.872665, 0.174533, 0.523599)
bpy.context.view_layer.update()
